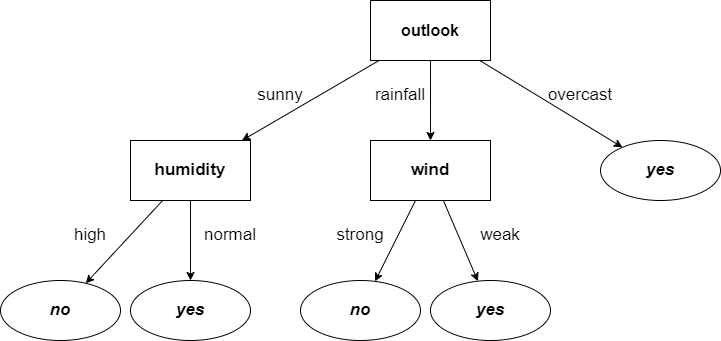

The diagram above was exported from draw.io. Its source (the exported page's mxGraphModel, read from the mxfile embedded in the PNG):
<mxGraphModel dx="1038" dy="649" grid="1" gridSize="10" guides="1" tooltips="1" connect="1" arrows="1" fold="1" page="1" pageScale="1" pageWidth="1654" pageHeight="1169" math="0" shadow="0">
  <root>
    <mxCell id="0" />
    <mxCell id="1" parent="0" />
    <mxCell id="j2DH-1FYanJAK1IWjNgV-3" value="" style="rounded=0;orthogonalLoop=1;jettySize=auto;html=1;fontSize=16;" parent="1" source="j2DH-1FYanJAK1IWjNgV-1" target="j2DH-1FYanJAK1IWjNgV-2" edge="1">
      <mxGeometry relative="1" as="geometry" />
    </mxCell>
    <mxCell id="j2DH-1FYanJAK1IWjNgV-5" value="" style="edgeStyle=none;rounded=0;orthogonalLoop=1;jettySize=auto;html=1;fontSize=16;" parent="1" source="j2DH-1FYanJAK1IWjNgV-1" target="j2DH-1FYanJAK1IWjNgV-4" edge="1">
      <mxGeometry relative="1" as="geometry" />
    </mxCell>
    <mxCell id="j2DH-1FYanJAK1IWjNgV-7" value="" style="edgeStyle=none;rounded=0;orthogonalLoop=1;jettySize=auto;html=1;fontSize=16;" parent="1" source="j2DH-1FYanJAK1IWjNgV-1" target="j2DH-1FYanJAK1IWjNgV-6" edge="1">
      <mxGeometry relative="1" as="geometry" />
    </mxCell>
    <mxCell id="j2DH-1FYanJAK1IWjNgV-1" value="&lt;b&gt;&lt;font style=&quot;font-size: 16px;&quot;&gt;outlook&lt;/font&gt;&lt;/b&gt;" style="rounded=0;whiteSpace=wrap;html=1;fillColor=none;" parent="1" vertex="1">
      <mxGeometry x="520" y="240" width="120" height="60" as="geometry" />
    </mxCell>
    <mxCell id="o2bxBQfoJlPSz8LCU8o2-2" value="" style="rounded=0;orthogonalLoop=1;jettySize=auto;html=1;" parent="1" source="j2DH-1FYanJAK1IWjNgV-2" target="o2bxBQfoJlPSz8LCU8o2-1" edge="1">
      <mxGeometry relative="1" as="geometry" />
    </mxCell>
    <mxCell id="o2bxBQfoJlPSz8LCU8o2-5" value="" style="edgeStyle=none;rounded=0;orthogonalLoop=1;jettySize=auto;html=1;fontSize=17;" parent="1" source="j2DH-1FYanJAK1IWjNgV-2" target="o2bxBQfoJlPSz8LCU8o2-4" edge="1">
      <mxGeometry relative="1" as="geometry" />
    </mxCell>
    <mxCell id="j2DH-1FYanJAK1IWjNgV-2" value="&lt;font style=&quot;font-size: 17px;&quot;&gt;&lt;b&gt;humidity&lt;/b&gt;&lt;/font&gt;" style="whiteSpace=wrap;html=1;fillColor=none;rounded=0;" parent="1" vertex="1">
      <mxGeometry x="280" y="380" width="120" height="60" as="geometry" />
    </mxCell>
    <mxCell id="VSeeEUhrKIuCskX7xOB--2" value="" style="rounded=0;orthogonalLoop=1;jettySize=auto;html=1;" edge="1" parent="1" source="j2DH-1FYanJAK1IWjNgV-4" target="VSeeEUhrKIuCskX7xOB--1">
      <mxGeometry relative="1" as="geometry" />
    </mxCell>
    <mxCell id="VSeeEUhrKIuCskX7xOB--4" value="" style="edgeStyle=none;rounded=0;orthogonalLoop=1;jettySize=auto;html=1;" edge="1" parent="1" source="j2DH-1FYanJAK1IWjNgV-4" target="VSeeEUhrKIuCskX7xOB--3">
      <mxGeometry relative="1" as="geometry" />
    </mxCell>
    <mxCell id="j2DH-1FYanJAK1IWjNgV-4" value="&lt;font style=&quot;font-size: 17px;&quot;&gt;&lt;b&gt;wind&lt;/b&gt;&lt;/font&gt;" style="whiteSpace=wrap;html=1;fillColor=none;rounded=0;" parent="1" vertex="1">
      <mxGeometry x="520" y="380" width="120" height="60" as="geometry" />
    </mxCell>
    <mxCell id="j2DH-1FYanJAK1IWjNgV-6" value="&lt;b&gt;&lt;i&gt;&lt;font style=&quot;font-size: 17px;&quot;&gt;yes&lt;/font&gt;&lt;/i&gt;&lt;/b&gt;" style="ellipse;whiteSpace=wrap;html=1;fillColor=none;rounded=0;" parent="1" vertex="1">
      <mxGeometry x="750" y="380" width="120" height="60" as="geometry" />
    </mxCell>
    <mxCell id="j2DH-1FYanJAK1IWjNgV-8" value="sunny" style="text;html=1;strokeColor=none;fillColor=none;align=center;verticalAlign=middle;whiteSpace=wrap;rounded=0;fontSize=17;" parent="1" vertex="1">
      <mxGeometry x="400" y="320" width="60" height="30" as="geometry" />
    </mxCell>
    <mxCell id="j2DH-1FYanJAK1IWjNgV-10" value="rainfall" style="text;html=1;strokeColor=none;fillColor=none;align=center;verticalAlign=middle;whiteSpace=wrap;rounded=0;fontSize=17;" parent="1" vertex="1">
      <mxGeometry x="520" y="320" width="60" height="30" as="geometry" />
    </mxCell>
    <mxCell id="j2DH-1FYanJAK1IWjNgV-11" value="overcast" style="text;html=1;strokeColor=none;fillColor=none;align=center;verticalAlign=middle;whiteSpace=wrap;rounded=0;fontSize=17;" parent="1" vertex="1">
      <mxGeometry x="700" y="320" width="60" height="30" as="geometry" />
    </mxCell>
    <mxCell id="o2bxBQfoJlPSz8LCU8o2-1" value="&lt;b&gt;&lt;i&gt;&lt;font style=&quot;font-size: 17px;&quot;&gt;no&lt;/font&gt;&lt;/i&gt;&lt;/b&gt;" style="ellipse;whiteSpace=wrap;html=1;fillColor=none;rounded=0;" parent="1" vertex="1">
      <mxGeometry x="150" y="520" width="120" height="60" as="geometry" />
    </mxCell>
    <mxCell id="o2bxBQfoJlPSz8LCU8o2-4" value="&lt;b&gt;&lt;i&gt;&lt;font style=&quot;font-size: 17px;&quot;&gt;yes&lt;/font&gt;&lt;/i&gt;&lt;/b&gt;" style="ellipse;whiteSpace=wrap;html=1;fillColor=none;rounded=0;" parent="1" vertex="1">
      <mxGeometry x="280" y="520" width="120" height="60" as="geometry" />
    </mxCell>
    <mxCell id="VSeeEUhrKIuCskX7xOB--1" value="&lt;b&gt;&lt;i&gt;&lt;font style=&quot;font-size: 17px;&quot;&gt;no&lt;/font&gt;&lt;/i&gt;&lt;/b&gt;" style="ellipse;whiteSpace=wrap;html=1;fillColor=none;rounded=0;" vertex="1" parent="1">
      <mxGeometry x="450" y="520" width="120" height="60" as="geometry" />
    </mxCell>
    <mxCell id="VSeeEUhrKIuCskX7xOB--3" value="&lt;font style=&quot;font-size: 17px;&quot;&gt;&lt;i&gt;&lt;b&gt;yes&lt;/b&gt;&lt;/i&gt;&lt;/font&gt;" style="ellipse;whiteSpace=wrap;html=1;fillColor=none;rounded=0;" vertex="1" parent="1">
      <mxGeometry x="580" y="520" width="120" height="60" as="geometry" />
    </mxCell>
    <mxCell id="VSeeEUhrKIuCskX7xOB--5" value="strong" style="text;html=1;strokeColor=none;fillColor=none;align=center;verticalAlign=middle;whiteSpace=wrap;rounded=0;fontSize=17;" vertex="1" parent="1">
      <mxGeometry x="480" y="460" width="60" height="30" as="geometry" />
    </mxCell>
    <mxCell id="VSeeEUhrKIuCskX7xOB--6" value="weak" style="text;html=1;strokeColor=none;fillColor=none;align=center;verticalAlign=middle;whiteSpace=wrap;rounded=0;fontSize=17;" vertex="1" parent="1">
      <mxGeometry x="620" y="460" width="60" height="30" as="geometry" />
    </mxCell>
    <mxCell id="VSeeEUhrKIuCskX7xOB--7" value="high" style="text;html=1;strokeColor=none;fillColor=none;align=center;verticalAlign=middle;whiteSpace=wrap;rounded=0;fontSize=17;" vertex="1" parent="1">
      <mxGeometry x="210" y="460" width="60" height="30" as="geometry" />
    </mxCell>
    <mxCell id="VSeeEUhrKIuCskX7xOB--8" value="normal" style="text;html=1;strokeColor=none;fillColor=none;align=center;verticalAlign=middle;whiteSpace=wrap;rounded=0;fontSize=17;" vertex="1" parent="1">
      <mxGeometry x="350" y="460" width="60" height="30" as="geometry" />
    </mxCell>
  </root>
</mxGraphModel>